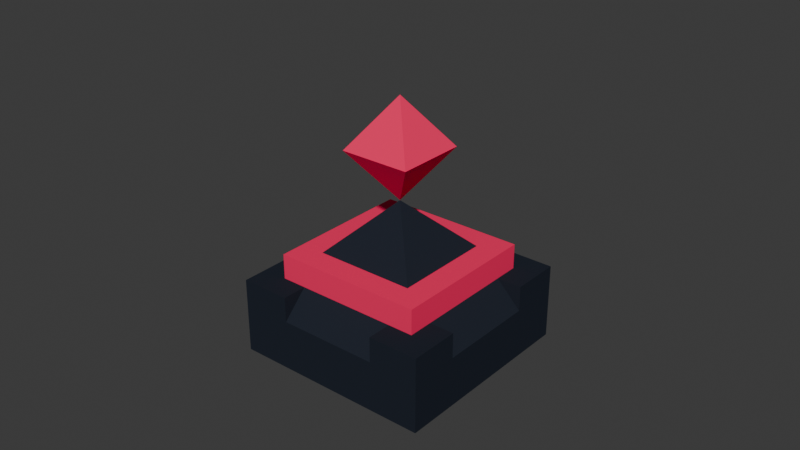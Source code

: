 # Source: piece1_4.blend  (saved by Blender 4.3.34; exported with 4.5.12 LTS)
import bpy
from mathutils import Matrix  # noqa: F401  (used for matrix-valued properties, if any)

bpy.ops.wm.read_factory_settings(use_empty=True)
scene = bpy.context.scene
scene.name = 'Scene'

# ---- collections
col_collection = bpy.data.collections.new('Collection'); scene.collection.children.link(col_collection)

# ---- materials (node trees are filled in below, after node groups)
mat_material = bpy.data.materials.new('Material')
mat_material.alpha_threshold = 0.0
mat_material.roughness = 0.5
mat_material.line_color = (0.0, 0.0, 0.0, 1.0)
mat_material_002 = bpy.data.materials.new('Material.002')

# ---- material node trees
mat_material.use_nodes = True; mat_material.node_tree.nodes.clear()
_N = mat_material.node_tree.nodes; _L = mat_material.node_tree.links
n0 = _N.new('ShaderNodeOutputMaterial'); n0.name = 'Material Output'; n0.location = (300, 300)
n1 = _N.new('ShaderNodeBsdfPrincipled'); n1.name = 'Principled BSDF'; n1.location = (10, 300)
n1.inputs[0].default_value = (0.0185, 0.02315, 0.03434, 1.0)
n1.inputs[2].default_value = 1.0
n1.inputs[3].default_value = 1.0
_L.new(n1.outputs[0], n0.inputs[0])
n0.is_active_output = True
mat_material_002.use_nodes = True; mat_material_002.node_tree.nodes.clear()
_N = mat_material_002.node_tree.nodes; _L = mat_material_002.node_tree.links
n0 = _N.new('ShaderNodeBsdfPrincipled'); n0.name = 'Principled BSDF'; n0.location = (10, 300)
n0.inputs[0].default_value = (1.0, 0.02732, 0.1248, 1.0)
n0.inputs[2].default_value = 1.0
n0.inputs[3].default_value = 1.0
n1 = _N.new('ShaderNodeOutputMaterial'); n1.name = 'Material Output'; n1.location = (300, 300)
_L.new(n0.outputs[0], n1.inputs[0])
n1.is_active_output = True

# ---- world
world_world = bpy.data.worlds.new('World'); scene.world = world_world
world_world.use_nodes = True; world_world.node_tree.nodes.clear()
_N = world_world.node_tree.nodes; _L = world_world.node_tree.links
n0 = _N.new('ShaderNodeOutputWorld'); n0.name = 'World Output'; n0.location = (300, 300)
n1 = _N.new('ShaderNodeBackground'); n1.name = 'Background'; n1.location = (10, 300)
n1.inputs[0].default_value = (0.05088, 0.05088, 0.05088, 1.0)
_L.new(n1.outputs[0], n0.inputs[0])
n0.is_active_output = True
world_world.color = (0.05088, 0.05088, 0.05088)
world_world.sun_shadow_jitter_overblur = 0.0

# ---- meshes
me_cube = bpy.data.meshes.new('Cube')
me_cube.from_pydata([(1.0, 1.0, 1.0), (1.0, 1.0, -1.0), (1.0, -1.0, 1.0), (1.0, -1.0, -1.0), (-1.0, 1.0, 1.0), (-1.0, 1.0, -1.0), (-1.0, -1.0, 1.0), (-1.0, -1.0, -1.0)], [], [(0, 4, 6, 2), (3, 2, 6, 7), (7, 6, 4, 5), (5, 1, 3, 7), (1, 0, 2, 3), (5, 4, 0, 1)])
_uv = me_cube.uv_layers.new(name='UVMap')
_uv.uv.foreach_set('vector', [0.625, 0.5, 0.875, 0.5, 0.875, 0.75, 0.625, 0.75, 0.375, 0.75, 0.625, 0.75, 0.625, 1.0, 0.375, 1.0, 0.375, 0.0, 0.625, 0.0, 0.625, 0.25, 0.375, 0.25, 0.125, 0.5, 0.375, 0.5, 0.375, 0.75, 0.125, 0.75, 0.375, 0.5, 0.625, 0.5, 0.625, 0.75, 0.375, 0.75, 0.375, 0.25, 0.625, 0.25, 0.625, 0.5, 0.375, 0.5])
me_cube.materials.append(mat_material)
me_cube.use_mirror_vertex_groups = False
me_cube.update()
me_cube_003 = bpy.data.meshes.new('Cube.003')
me_cube_003.from_pydata([(1.0, 1.0, 1.0), (1.0, 1.0, -1.0), (1.0, -1.0, 1.0), (1.0, -1.0, -1.0), (-1.0, 1.0, 1.0), (-1.0, 1.0, -1.0), (-1.0, -1.0, 1.0), (-1.0, -1.0, -1.0)], [], [(0, 4, 6, 2), (3, 2, 6, 7), (7, 6, 4, 5), (5, 1, 3, 7), (1, 0, 2, 3), (5, 4, 0, 1)])
_uv = me_cube_003.uv_layers.new(name='UVMap')
_uv.uv.foreach_set('vector', [0.625, 0.5, 0.875, 0.5, 0.875, 0.75, 0.625, 0.75, 0.375, 0.75, 0.625, 0.75, 0.625, 1.0, 0.375, 1.0, 0.375, 0.0, 0.625, 0.0, 0.625, 0.25, 0.375, 0.25, 0.125, 0.5, 0.375, 0.5, 0.375, 0.75, 0.125, 0.75, 0.375, 0.5, 0.625, 0.5, 0.625, 0.75, 0.375, 0.75, 0.375, 0.25, 0.625, 0.25, 0.625, 0.5, 0.375, 0.5])
me_cube_003.materials.append(mat_material_002)
me_cube_003.use_mirror_vertex_groups = False
me_cube_003.update()
me_cube_004 = bpy.data.meshes.new('Cube.004')
me_cube_004.from_pydata([(1.0, 1.0, 1.0), (1.0, 1.0, -1.0), (1.0, -1.0, 1.0), (1.0, -1.0, -1.0), (-1.0, 1.0, 1.0), (-1.0, 1.0, -1.0), (-1.0, -1.0, 1.0), (-1.0, -1.0, -1.0)], [], [(0, 4, 6, 2), (3, 2, 6, 7), (7, 6, 4, 5), (5, 1, 3, 7), (1, 0, 2, 3), (5, 4, 0, 1)])
_uv = me_cube_004.uv_layers.new(name='UVMap')
_uv.uv.foreach_set('vector', [0.625, 0.5, 0.875, 0.5, 0.875, 0.75, 0.625, 0.75, 0.375, 0.75, 0.625, 0.75, 0.625, 1.0, 0.375, 1.0, 0.375, 0.0, 0.625, 0.0, 0.625, 0.25, 0.375, 0.25, 0.125, 0.5, 0.375, 0.5, 0.375, 0.75, 0.125, 0.75, 0.375, 0.5, 0.625, 0.5, 0.625, 0.75, 0.375, 0.75, 0.375, 0.25, 0.625, 0.25, 0.625, 0.5, 0.375, 0.5])
me_cube_004.materials.append(mat_material)
me_cube_004.use_mirror_vertex_groups = False
me_cube_004.update()
me_cube_005 = bpy.data.meshes.new('Cube.005')
me_cube_005.from_pydata([(1.0, 1.0, 1.0), (1.0, 1.0, -1.0), (1.0, -1.0, 1.0), (1.0, -1.0, -1.0), (-1.0, 1.0, 1.0), (-1.0, 1.0, -1.0), (-1.0, -1.0, 1.0), (-1.0, -1.0, -1.0)], [], [(0, 4, 6, 2), (3, 2, 6, 7), (7, 6, 4, 5), (5, 1, 3, 7), (1, 0, 2, 3), (5, 4, 0, 1)])
_uv = me_cube_005.uv_layers.new(name='UVMap')
_uv.uv.foreach_set('vector', [0.625, 0.5, 0.875, 0.5, 0.875, 0.75, 0.625, 0.75, 0.375, 0.75, 0.625, 0.75, 0.625, 1.0, 0.375, 1.0, 0.375, 0.0, 0.625, 0.0, 0.625, 0.25, 0.375, 0.25, 0.125, 0.5, 0.375, 0.5, 0.375, 0.75, 0.125, 0.75, 0.375, 0.5, 0.625, 0.5, 0.625, 0.75, 0.375, 0.75, 0.375, 0.25, 0.625, 0.25, 0.625, 0.5, 0.375, 0.5])
me_cube_005.materials.append(mat_material)
me_cube_005.use_mirror_vertex_groups = False
me_cube_005.update()
me_cube_006 = bpy.data.meshes.new('Cube.006')
me_cube_006.from_pydata([(1.0, 1.0, 1.0), (1.0, 1.0, -1.0), (1.0, -1.0, 1.0), (1.0, -1.0, -1.0), (-1.0, 1.0, 1.0), (-1.0, 1.0, -1.0), (-1.0, -1.0, 1.0), (-1.0, -1.0, -1.0)], [], [(0, 4, 6, 2), (3, 2, 6, 7), (7, 6, 4, 5), (5, 1, 3, 7), (1, 0, 2, 3), (5, 4, 0, 1)])
_uv = me_cube_006.uv_layers.new(name='UVMap')
_uv.uv.foreach_set('vector', [0.625, 0.5, 0.875, 0.5, 0.875, 0.75, 0.625, 0.75, 0.375, 0.75, 0.625, 0.75, 0.625, 1.0, 0.375, 1.0, 0.375, 0.0, 0.625, 0.0, 0.625, 0.25, 0.375, 0.25, 0.125, 0.5, 0.375, 0.5, 0.375, 0.75, 0.125, 0.75, 0.375, 0.5, 0.625, 0.5, 0.625, 0.75, 0.375, 0.75, 0.375, 0.25, 0.625, 0.25, 0.625, 0.5, 0.375, 0.5])
me_cube_006.materials.append(mat_material)
me_cube_006.use_mirror_vertex_groups = False
me_cube_006.update()
me_cube_007 = bpy.data.meshes.new('Cube.007')
me_cube_007.from_pydata([(1.0, 1.0, 1.0), (1.0, 1.0, -1.0), (1.0, -1.0, 1.0), (1.0, -1.0, -1.0), (-1.0, 1.0, 1.0), (-1.0, 1.0, -1.0), (-1.0, -1.0, 1.0), (-1.0, -1.0, -1.0)], [], [(0, 4, 6, 2), (3, 2, 6, 7), (7, 6, 4, 5), (5, 1, 3, 7), (1, 0, 2, 3), (5, 4, 0, 1)])
_uv = me_cube_007.uv_layers.new(name='UVMap')
_uv.uv.foreach_set('vector', [0.625, 0.5, 0.875, 0.5, 0.875, 0.75, 0.625, 0.75, 0.375, 0.75, 0.625, 0.75, 0.625, 1.0, 0.375, 1.0, 0.375, 0.0, 0.625, 0.0, 0.625, 0.25, 0.375, 0.25, 0.125, 0.5, 0.375, 0.5, 0.375, 0.75, 0.125, 0.75, 0.375, 0.5, 0.625, 0.5, 0.625, 0.75, 0.375, 0.75, 0.375, 0.25, 0.625, 0.25, 0.625, 0.5, 0.375, 0.5])
me_cube_007.materials.append(mat_material)
me_cube_007.use_mirror_vertex_groups = False
me_cube_007.update()
me_cube_008 = bpy.data.meshes.new('Cube.008')
me_cube_008.from_pydata([(1.0, 1.0, 1.0), (1.0, 1.0, -1.0), (1.0, -1.0, 1.0), (1.0, -1.0, -1.0), (-1.0, 1.0, 1.0), (-1.0, 1.0, -1.0), (-1.0, -1.0, 1.0), (-1.0, -1.0, -1.0)], [], [(0, 4, 6, 2), (3, 2, 6, 7), (7, 6, 4, 5), (5, 1, 3, 7), (1, 0, 2, 3), (5, 4, 0, 1)])
_uv = me_cube_008.uv_layers.new(name='UVMap')
_uv.uv.foreach_set('vector', [0.625, 0.5, 0.875, 0.5, 0.875, 0.75, 0.625, 0.75, 0.375, 0.75, 0.625, 0.75, 0.625, 1.0, 0.375, 1.0, 0.375, 0.0, 0.625, 0.0, 0.625, 0.25, 0.375, 0.25, 0.125, 0.5, 0.375, 0.5, 0.375, 0.75, 0.125, 0.75, 0.375, 0.5, 0.625, 0.5, 0.625, 0.75, 0.375, 0.75, 0.375, 0.25, 0.625, 0.25, 0.625, 0.5, 0.375, 0.5])
me_cube_008.materials.append(mat_material)
me_cube_008.use_mirror_vertex_groups = False
me_cube_008.update()
me_cone = bpy.data.meshes.new('Cone')
me_cone.from_pydata([(0.0, 1.0, -0.5), (1.0, 0.0, -0.5), (0.0, -1.0, -0.5), (-1.0, 0.0, -0.5), (0.0, 0.0, 0.5)], [], [(0, 4, 1), (1, 4, 2), (0, 1, 2, 3), (2, 4, 3), (3, 4, 0)])
_uv = me_cone.uv_layers.new(name='UVMap')
_uv.uv.foreach_set('vector', [0.25, 0.49, 0.25, 0.25, 0.49, 0.25, 0.49, 0.25, 0.25, 0.25, 0.25, 0.01, 0.75, 0.49, 0.99, 0.25, 0.75, 0.01, 0.51, 0.25, 0.25, 0.01, 0.25, 0.25, 0.01, 0.25, 0.01, 0.25, 0.25, 0.25, 0.25, 0.49])
me_cone.materials.append(mat_material)
me_cone.update()
me_cone_001 = bpy.data.meshes.new('Cone.001')
me_cone_001.from_pydata([(0.0, 1.0, -0.5), (1.0, 0.0, -0.5), (0.0, -1.0, -0.5), (-1.0, 0.0, -0.5), (0.0, 0.0, 0.5)], [], [(0, 4, 1), (1, 4, 2), (0, 1, 2, 3), (2, 4, 3), (3, 4, 0)])
_uv = me_cone_001.uv_layers.new(name='UVMap')
_uv.uv.foreach_set('vector', [0.25, 0.49, 0.25, 0.25, 0.49, 0.25, 0.49, 0.25, 0.25, 0.25, 0.25, 0.01, 0.75, 0.49, 0.99, 0.25, 0.75, 0.01, 0.51, 0.25, 0.25, 0.01, 0.25, 0.25, 0.01, 0.25, 0.01, 0.25, 0.25, 0.25, 0.25, 0.49])
me_cone_001.materials.append(mat_material_002)
me_cone_001.update()
me_cone_002 = bpy.data.meshes.new('Cone.002')
me_cone_002.from_pydata([(0.0, 1.0, -0.5), (1.0, 0.0, -0.5), (0.0, -1.0, -0.5), (-1.0, 0.0, -0.5), (0.0, 0.0, 0.5)], [], [(0, 4, 1), (1, 4, 2), (0, 1, 2, 3), (2, 4, 3), (3, 4, 0)])
_uv = me_cone_002.uv_layers.new(name='UVMap')
_uv.uv.foreach_set('vector', [0.25, 0.49, 0.25, 0.25, 0.49, 0.25, 0.49, 0.25, 0.25, 0.25, 0.25, 0.01, 0.75, 0.49, 0.99, 0.25, 0.75, 0.01, 0.51, 0.25, 0.25, 0.01, 0.25, 0.25, 0.01, 0.25, 0.01, 0.25, 0.25, 0.25, 0.25, 0.49])
me_cone_002.materials.append(mat_material_002)
me_cone_002.update()

# ---- objects
ob_cube = bpy.data.objects.new('Cube', me_cube)
ob_cube_001 = bpy.data.objects.new('Cube.001', me_cube_003)
ob_cube_002 = bpy.data.objects.new('Cube.002', me_cube_004)
ob_cube_003 = bpy.data.objects.new('Cube.003', me_cube_005)
ob_cube_004 = bpy.data.objects.new('Cube.004', me_cube_006)
ob_cube_005 = bpy.data.objects.new('Cube.005', me_cube_007)
ob_cube_006 = bpy.data.objects.new('Cube.006', me_cube_008)
ob_cone = bpy.data.objects.new('Cone', me_cone)
ob_cone_001 = bpy.data.objects.new('Cone.001', me_cone_001)
ob_cone_002 = bpy.data.objects.new('Cone.002', me_cone_002)

# ---- transforms, parenting, visibility, modifiers, constraints
ob_cube.location = (0.0, 0.0, 0.0)
ob_cube.scale = (1.0, 1.0, 0.25)
ob_cube.lock_rotations_4d = False
ob_cube.empty_display_type = 'ARROWS'
ob_cube.lineart.crease_threshold = 0.0
ob_cube_001.location = (0.0, 0.0, 0.5)
ob_cube_001.scale = (0.75, 0.75, 0.25)
ob_cube_001.lock_rotations_4d = False
ob_cube_001.empty_display_type = 'ARROWS'
ob_cube_001.lineart.crease_threshold = 0.0
ob_cube_002.location = (0.0, 0.0, 0.75)
ob_cube_002.scale = (0.25, 0.25, 0.25)
ob_cube_002.lock_rotations_4d = False
ob_cube_002.empty_display_type = 'ARROWS'
ob_cube_002.hide_render = True
ob_cube_002.lineart.crease_threshold = 0.0
ob_cube_003.location = (0.75, 0.75, 0.375)
ob_cube_003.scale = (0.25, 0.25, 0.125)
ob_cube_003.lock_rotations_4d = False
ob_cube_003.empty_display_type = 'ARROWS'
ob_cube_003.lineart.crease_threshold = 0.0
ob_cube_004.location = (0.75, -0.75, 0.375)
ob_cube_004.scale = (0.25, 0.25, 0.125)
ob_cube_004.lock_rotations_4d = False
ob_cube_004.empty_display_type = 'ARROWS'
ob_cube_004.lineart.crease_threshold = 0.0
ob_cube_005.location = (-0.75, 0.75, 0.375)
ob_cube_005.scale = (0.25, 0.25, 0.125)
ob_cube_005.lock_rotations_4d = False
ob_cube_005.empty_display_type = 'ARROWS'
ob_cube_005.lineart.crease_threshold = 0.0
ob_cube_006.location = (-0.75, -0.75, 0.375)
ob_cube_006.scale = (0.25, 0.25, 0.125)
ob_cube_006.lock_rotations_4d = False
ob_cube_006.empty_display_type = 'ARROWS'
ob_cube_006.lineart.crease_threshold = 0.0
ob_cone.location = (0.0, 0.0, 0.75)
ob_cone.rotation_euler = (0.0, 0.0, 0.7854)
ob_cone.scale = (1.414, 1.414, 1.0)
ob_cone_001.location = (0.0, 0.0, 2.0)
ob_cone_001.rotation_euler = (0.0, 0.0, 0.7854)
ob_cone_001.scale = (0.5, 0.5, 0.5)
ob_cone_002.location = (0.0, 0.0, 1.5)
ob_cone_002.rotation_euler = (0.0, 3.142, 0.7854)
ob_cone_002.scale = (0.5, 0.5, 0.5)

# ---- collection membership
col_collection.objects.link(ob_cube)
col_collection.objects.link(ob_cube_001)
col_collection.objects.link(ob_cube_002)
col_collection.objects.link(ob_cube_003)
col_collection.objects.link(ob_cube_004)
col_collection.objects.link(ob_cube_005)
col_collection.objects.link(ob_cube_006)
col_collection.objects.link(ob_cone)
col_collection.objects.link(ob_cone_001)
col_collection.objects.link(ob_cone_002)

# ---- scene / render settings (as saved in the file)
scene.frame_start = 1; scene.frame_end = 250; scene.frame_set(2)
scene.render.engine = 'BLENDER_EEVEE_NEXT'
bpy.context.view_layer.update()

# ---- added for rendering (the .blend has no active camera and no usable light): camera, sun
cam_auto = bpy.data.cameras.new('AutoCamera')
cam_auto.lens = 50.0
cam_auto.sensor_width = 36.0
cam_auto.clip_end = 1000.0
ob_auto_camera = bpy.data.objects.new('AutoCamera', cam_auto)
scene.collection.objects.link(ob_auto_camera)
ob_auto_camera.location = (5.72148, -6.86577, 5.57718)
ob_auto_camera.rotation_euler = (1.09748, -7.21219e-08, 0.694738)
scene.camera = ob_auto_camera
light_auto_sun = bpy.data.lights.new('AutoSun', 'SUN')
light_auto_sun.energy = 3.0
light_auto_sun.angle = 0.0523599
ob_auto_sun = bpy.data.objects.new('AutoSun', light_auto_sun)
scene.collection.objects.link(ob_auto_sun)
ob_auto_sun.rotation_euler = (0.872665, 0.174533, 0.523599)
bpy.context.view_layer.update()
